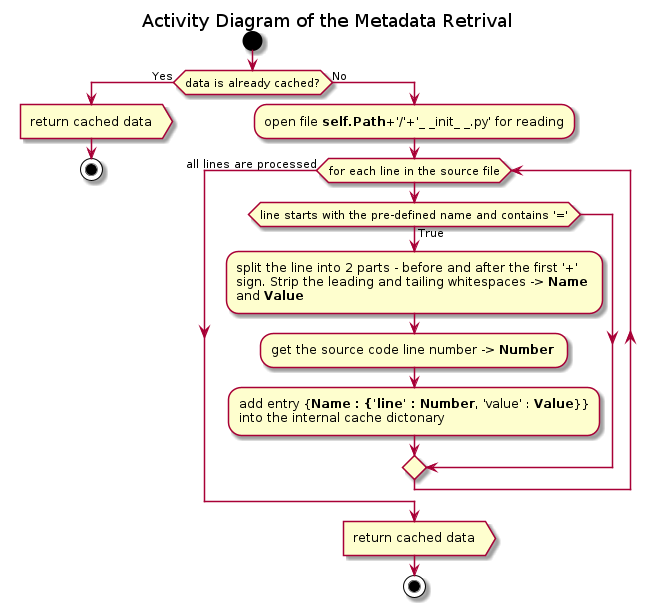

The diagram above was rendered by PlantUML. Its source (embedded in the PNG):
@startuml metadata_retrival

title Activity Diagram of the Metadata Retrival

start

if (data is already cached?) then (Yes)
    :return cached data>

    stop
else (No)
    :open file <b>self.Path</b>+'/'+'_ _init_ _.py' for reading;

    while (for each line in the source file)
        if (line starts with the pre-defined name and contains '=') then (True)
            :split the line into 2 parts - before and after the first '+'
            sign. Strip the leading and tailing whitespaces -> <b>Name</b> 
            and <b>Value</b> ;

            :get the source code line number -> <b>Number</b> ;

            :add entry {<b>Name<b> : {'line' : <b>Number</b>, 'value' : <b>Value</b>}}
            into the internal cache dictonary;
        endif
    end while (all lines are processed)
    
    :return cached data>

    stop
endif

@enduml